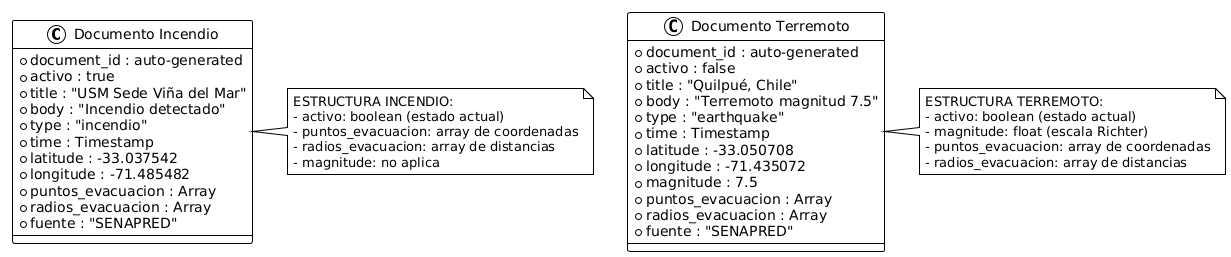

The diagram above was rendered by PlantUML. Its source (embedded in the PNG):
@startuml
!theme plain

class "Documento Incendio" as fire_doc {
    +document_id : auto-generated
    +activo : true
    +title : "USM Sede Viña del Mar"
    +body : "Incendio detectado"
    +type : "incendio"
    +time : Timestamp
    +latitude : -33.037542
    +longitude : -71.485482
    +puntos_evacuacion : Array
    +radios_evacuacion : Array
    +fuente : "SENAPRED"
}

class "Documento Terremoto" as earthquake_doc {
    +document_id : auto-generated
    +activo : false
    +title : "Quilpué, Chile"
    +body : "Terremoto magnitud 7.5"
    +type : "earthquake"
    +time : Timestamp
    +latitude : -33.050708
    +longitude : -71.435072
    +magnitude : 7.5
    +puntos_evacuacion : Array
    +radios_evacuacion : Array
    +fuente : "SENAPRED"
}

' Reglas de la estructura
note right of fire_doc
ESTRUCTURA INCENDIO:
- activo: boolean (estado actual)
- puntos_evacuacion: array de coordenadas
- radios_evacuacion: array de distancias
- magnitude: no aplica
end note

note right of earthquake_doc
ESTRUCTURA TERREMOTO:
- activo: boolean (estado actual)
- magnitude: float (escala Richter)
- puntos_evacuacion: array de coordenadas
- radios_evacuacion: array de distancias
end note
@enduml